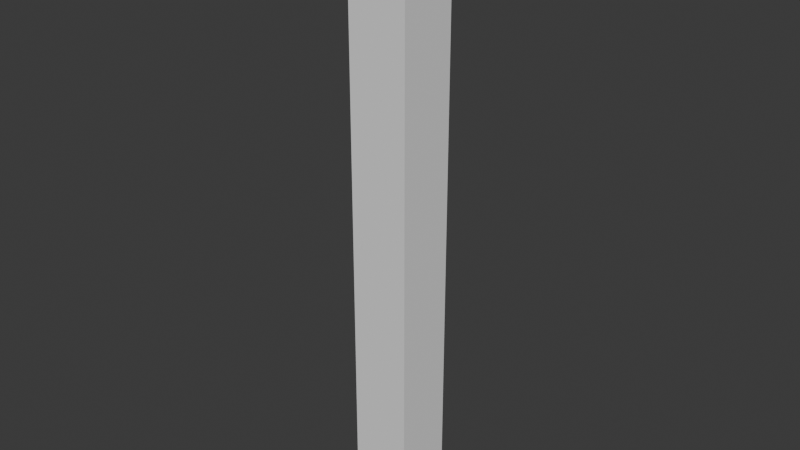 # Source: Crypt.blend  (saved by Blender 5.1.30; exported with 4.5.12 LTS)
import bpy
from mathutils import Matrix  # noqa: F401  (used for matrix-valued properties, if any)

bpy.ops.wm.read_factory_settings(use_empty=True)
scene = bpy.context.scene
scene.name = 'Scene'

# ---- collections
col_collection = bpy.data.collections.new('Collection'); scene.collection.children.link(col_collection)

# ---- images (referenced by path relative to the original .blend; pixels are not part of the script)
import os
ASSET_DIR = os.environ.get("B2B_ASSET_DIR", "")  # directory of the original .blend (textures are referenced by path, not embedded)
HERE = os.path.dirname(os.path.abspath(__file__))  # packed textures are extracted next to this script under _unpacked/

def load_image(name, relpath, width, height, colorspace="sRGB"):
    """Load a texture the original file referenced (path relative to the .blend, or extracted next to this script)."""
    p = next((c for c in (os.path.join(HERE, relpath), os.path.join(ASSET_DIR, relpath)) if relpath and os.path.exists(c)), "")
    if p:
        img = bpy.data.images.load(p, check_existing=True)
        img.name = name
    else:  # same state as the original file: an image datablock whose file is absent (Cycles renders it pink)
        img = bpy.data.images.new(name, width, height)
        img.source = "FILE"
        img.filepath = "//" + (relpath or name)
    img.colorspace_settings.name = colorspace
    return img
img_rock_purple_png = load_image('rock-purple.png', 'rock-purple.png', 1024, 1024, 'sRGB')
img_wall_cracked___orange_png = load_image('wall cracked - orange.png', 'wall cracked - orange.png', 1024, 1024, 'sRGB')
img_rock___darker_png = load_image('rock - darker.png', 'rock - darker.png', 1024, 1024, 'sRGB')

# ---- materials (node trees are filled in below, after node groups)
mat_rock___purple = bpy.data.materials.new('Rock - purple')
mat_rock___purple.use_backface_culling_lightprobe_volume = False
mat_rock___purple.use_transparent_shadow = False
mat_wall___orange = bpy.data.materials.new('Wall - Orange')
mat_wall___orange.use_backface_culling_lightprobe_volume = False
mat_wall___orange.use_transparent_shadow = False
mat_stone___dark = bpy.data.materials.new('Stone - Dark')
mat_stone___dark.use_backface_culling_lightprobe_volume = False
mat_stone___dark.use_transparent_shadow = False

# ---- node groups
ng_auto_smooth = bpy.data.node_groups.new('Auto Smooth', 'GeometryNodeTree')
_s = ng_auto_smooth.interface.new_socket(name='Geometry', in_out='OUTPUT', socket_type='NodeSocketGeometry')
_s = ng_auto_smooth.interface.new_socket(name='Geometry', in_out='INPUT', socket_type='NodeSocketGeometry')
_s = ng_auto_smooth.interface.new_socket(name='Angle', in_out='INPUT', socket_type='NodeSocketFloat')
_s.subtype = 'ANGLE'
_s.min_value = 0.0
_s.max_value = 3.142
ng_auto_smooth.is_modifier = True
_N = ng_auto_smooth.nodes; _L = ng_auto_smooth.links
n0 = _N.new('NodeGroupOutput'); n0.name = 'Group Output'; n0.location = (480, -100)
n1 = _N.new('NodeGroupInput'); n1.name = 'Group Input'; n1.location = (-420, -300)
n2 = _N.new('NodeGroupInput'); n2.name = 'Group Input.001'; n2.location = (-60, -100)
n3 = _N.new('GeometryNodeSetShadeSmooth'); n3.name = 'Set Shade Smooth'; n3.location = (120, -100)
n3.domain = 'EDGE'
n4 = _N.new('GeometryNodeSetShadeSmooth'); n4.name = 'Set Shade Smooth.001'; n4.location = (300, -100)
n5 = _N.new('GeometryNodeInputMeshEdgeAngle'); n5.name = 'Edge Angle'; n5.location = (-420, -220)
n6 = _N.new('GeometryNodeInputEdgeSmooth'); n6.name = 'Is Edge Smooth'; n6.location = (-60, -160)
n7 = _N.new('GeometryNodeInputShadeSmooth'); n7.name = 'Is Face Smooth'; n7.location = (-240, -340)
n8 = _N.new('FunctionNodeBooleanMath'); n8.name = 'Boolean Math'; n8.location = (-60, -220)
n9 = _N.new('FunctionNodeCompare'); n9.name = 'Compare'; n9.location = (-240, -180)
n9.operation = 'LESS_EQUAL'
_L.new(n5.outputs[0], n9.inputs[0])
_L.new(n4.outputs[0], n0.inputs[0])
_L.new(n1.outputs[1], n9.inputs[1])
_L.new(n9.outputs[0], n8.inputs[0])
_L.new(n7.outputs[0], n8.inputs[1])
_L.new(n2.outputs[0], n3.inputs[0])
_L.new(n6.outputs[0], n3.inputs[1])
_L.new(n3.outputs[0], n4.inputs[0])
_L.new(n8.outputs[0], n3.inputs[2])
n0.is_active_output = True

# ---- material node trees
mat_rock___purple.use_nodes = True; mat_rock___purple.node_tree.nodes.clear()
_N = mat_rock___purple.node_tree.nodes; _L = mat_rock___purple.node_tree.links
n0 = _N.new('ShaderNodeBsdfPrincipled'); n0.name = 'Principled BSDF'; n0.location = (10, 300)
n0.distribution = 'GGX'
n0.subsurface_method = 'RANDOM_WALK_SKIN'
n0.inputs[3].default_value = 1.45
n0.inputs[27].default_value = (0.0, 0.0, 0.0, 1.0)
n0.inputs[28].default_value = 1.0
n1 = _N.new('ShaderNodeOutputMaterial'); n1.name = 'Material Output'; n1.location = (300, 300)
n2 = _N.new('ShaderNodeTexImage'); n2.name = 'Image Texture'; n2.location = (-280, 280)
n2.image = img_rock_purple_png
_L.new(n0.outputs[0], n1.inputs[0])
_L.new(n2.outputs[0], n0.inputs[0])
n1.is_active_output = True
mat_wall___orange.use_nodes = True; mat_wall___orange.node_tree.nodes.clear()
_N = mat_wall___orange.node_tree.nodes; _L = mat_wall___orange.node_tree.links
n0 = _N.new('ShaderNodeBsdfPrincipled'); n0.name = 'Principled BSDF'; n0.location = (10, 300)
n0.distribution = 'GGX'
n0.subsurface_method = 'RANDOM_WALK_SKIN'
n0.inputs[3].default_value = 1.45
n0.inputs[27].default_value = (0.0, 0.0, 0.0, 1.0)
n0.inputs[28].default_value = 1.0
n1 = _N.new('ShaderNodeOutputMaterial'); n1.name = 'Material Output'; n1.location = (300, 300)
n2 = _N.new('ShaderNodeTexImage'); n2.name = 'Image Texture'; n2.location = (-280, 280)
n2.image = img_wall_cracked___orange_png
_L.new(n0.outputs[0], n1.inputs[0])
_L.new(n2.outputs[0], n0.inputs[0])
n1.is_active_output = True
mat_stone___dark.use_nodes = True; mat_stone___dark.node_tree.nodes.clear()
_N = mat_stone___dark.node_tree.nodes; _L = mat_stone___dark.node_tree.links
n0 = _N.new('ShaderNodeBsdfPrincipled'); n0.name = 'Principled BSDF'; n0.location = (10, 300)
n0.distribution = 'GGX'
n0.subsurface_method = 'RANDOM_WALK_SKIN'
n0.inputs[3].default_value = 1.45
n0.inputs[27].default_value = (0.0, 0.0, 0.0, 1.0)
n0.inputs[28].default_value = 1.0
n1 = _N.new('ShaderNodeOutputMaterial'); n1.name = 'Material Output'; n1.location = (300, 300)
n2 = _N.new('ShaderNodeTexImage'); n2.name = 'Image Texture'; n2.location = (-280, 280)
n2.image = img_rock___darker_png
_L.new(n0.outputs[0], n1.inputs[0])
_L.new(n2.outputs[0], n0.inputs[0])
n1.is_active_output = True

# ---- world
world_world = bpy.data.worlds.new('World'); scene.world = world_world
world_world.use_nodes = True; world_world.node_tree.nodes.clear()
_N = world_world.node_tree.nodes; _L = world_world.node_tree.links
n0 = _N.new('ShaderNodeOutputWorld'); n0.name = 'World Output'; n0.location = (200, 100)
n1 = _N.new('ShaderNodeBackground'); n1.name = 'Background'; n1.location = (-200, 100)
n1.inputs[0].default_value = (0.05088, 0.05088, 0.05088, 1.0)
_L.new(n1.outputs[0], n0.inputs[0])
n0.is_active_output = True
world_world.color = (0.05088, 0.05088, 0.05088)
world_world.sun_shadow_jitter_overblur = 0.0

# ---- meshes
me_plane_095 = bpy.data.meshes.new('Plane.095')
me_plane_095.from_pydata([(-0.1579, -1.226, 1.841), (1.204, -1.226, 1.058), (-1.215, -0.7332, -1.282), (-1.397, -0.881, -1.282), (-1.328, -1.12, -1.282), (-1.103, -1.12, -1.282), (-1.034, -0.881, -1.282), (-1.215, -0.7332, -1.212), (-1.397, -0.881, -1.212), (-1.328, -1.12, -1.212), (-1.103, -1.12, -1.212), (-1.034, -0.881, -1.212), (-1.215, -0.7726, -1.178), (-1.364, -0.8932, -1.178), (-1.307, -1.088, -1.178), (-1.124, -1.088, -1.178), (-1.067, -0.8932, -1.178), (-1.215, -0.7849, 0.6545), (-1.353, -0.897, 0.6545), (-1.301, -1.078, 0.6545), (-1.13, -1.078, 0.6545), (-1.078, -0.897, 0.6545), (-1.215, -0.7539, 0.6881), (-1.38, -0.8875, 0.6881), (-1.317, -1.103, 0.6881), (-1.114, -1.103, 0.6881), (-1.051, -0.8875, 0.6881), (-1.215, -0.7772, 0.7196), (-1.36, -0.8946, 0.7196), (-1.305, -1.085, 0.7196), (-1.126, -1.085, 0.7196), (-1.071, -0.8946, 0.7196), (-1.215, -0.7016, 0.8209), (-1.424, -0.8713, 0.8209), (-1.344, -1.146, 0.8209), (-1.086, -1.146, 0.8209), (-1.007, -0.8713, 0.8209), (-1.434, -1.174, -1.329), (-1.434, -1.174, -1.265), (-1.434, -0.6915, -1.329), (-1.434, -0.6915, -1.265), (-1.002, -1.174, -1.329), (-1.002, -1.174, -1.265), (-1.002, -0.6915, -1.329), (-1.002, -0.6915, -1.265), (-1.434, -1.174, 0.8215), (-1.434, -1.174, 0.8855), (-1.434, -0.6915, 0.8215), (-1.434, -0.6915, 0.8855), (-1.002, -1.174, 0.8215), (-1.002, -1.174, 0.8855), (-1.002, -0.6915, 0.8215), (-1.002, -0.6915, 0.8855), (0.9049, -0.7332, -1.282), (0.723, -0.881, -1.282), (0.7925, -1.12, -1.282), (1.017, -1.12, -1.282), (1.087, -0.881, -1.282), (0.9049, -0.7332, -1.212), (0.723, -0.881, -1.212), (0.7925, -1.12, -1.212), (1.017, -1.12, -1.212), (1.087, -0.881, -1.212), (0.9049, -0.7726, -1.178), (0.7565, -0.8932, -1.178), (0.8132, -1.088, -1.178), (0.9966, -1.088, -1.178), (1.053, -0.8932, -1.178), (0.9049, -0.7849, 0.6545), (0.767, -0.897, 0.6545), (0.8197, -1.078, 0.6545), (0.9901, -1.078, 0.6545), (1.043, -0.897, 0.6545), (0.9049, -0.7539, 0.6881), (0.7407, -0.8875, 0.6881), (0.8034, -1.103, 0.6881), (1.006, -1.103, 0.6881), (1.069, -0.8875, 0.6881), (0.9049, -0.7772, 0.7196), (0.7604, -0.8946, 0.7196), (0.8156, -1.085, 0.7196), (0.9942, -1.085, 0.7196), (1.049, -0.8946, 0.7196), (0.9049, -0.7016, 0.8209), (0.6962, -0.8713, 0.8209), (0.7759, -1.146, 0.8209), (1.034, -1.146, 0.8209), (1.114, -0.8713, 0.8209), (0.6867, -1.174, -1.329), (0.6867, -1.174, -1.265), (0.6867, -0.6915, -1.329), (0.6867, -0.6915, -1.265), (1.118, -1.174, -1.329), (1.118, -1.174, -1.265), (1.118, -0.6915, -1.329), (1.118, -0.6915, -1.265), (0.6867, -1.174, 0.8215), (0.6867, -1.174, 0.8855), (0.6867, -0.6915, 0.8215), (0.6867, -0.6915, 0.8855), (1.118, -1.174, 0.8215), (1.118, -1.174, 0.8855), (1.118, -0.6915, 0.8215), (1.118, -0.6915, 0.8855)], [(0, 1)], [(2, 3, 8, 7), (5, 6, 11, 10), (3, 4, 9, 8), (6, 2, 7, 11), (4, 5, 10, 9), (11, 7, 12, 16), (9, 10, 15, 14), (7, 8, 13, 12), (10, 11, 16, 15), (8, 9, 14, 13), (14, 15, 20, 19), (12, 13, 18, 17), (15, 16, 21, 20), (13, 14, 19, 18), (16, 12, 17, 21), (21, 17, 22, 26), (19, 20, 25, 24), (17, 18, 23, 22), (20, 21, 26, 25), (18, 19, 24, 23), (25, 26, 31, 30), (23, 24, 29, 28), (26, 22, 27, 31), (24, 25, 30, 29), (22, 23, 28, 27), (31, 27, 32, 36), (29, 30, 35, 34), (27, 28, 33, 32), (30, 31, 36, 35), (28, 29, 34, 33), (37, 38, 40, 39), (39, 40, 44, 43), (43, 44, 42, 41), (41, 42, 38, 37), (44, 40, 38, 42), (45, 46, 48, 47), (47, 48, 52, 51), (51, 52, 50, 49), (49, 50, 46, 45), (47, 51, 49, 45), (53, 54, 59, 58), (56, 57, 62, 61), (54, 55, 60, 59), (57, 53, 58, 62), (55, 56, 61, 60), (62, 58, 63, 67), (60, 61, 66, 65), (58, 59, 64, 63), (61, 62, 67, 66), (59, 60, 65, 64), (65, 66, 71, 70), (63, 64, 69, 68), (66, 67, 72, 71), (64, 65, 70, 69), (67, 63, 68, 72), (72, 68, 73, 77), (70, 71, 76, 75), (68, 69, 74, 73), (71, 72, 77, 76), (69, 70, 75, 74), (76, 77, 82, 81), (74, 75, 80, 79), (77, 73, 78, 82), (75, 76, 81, 80), (73, 74, 79, 78), (82, 78, 83, 87), (80, 81, 86, 85), (78, 79, 84, 83), (81, 82, 87, 86), (79, 80, 85, 84), (88, 89, 91, 90), (90, 91, 95, 94), (94, 95, 93, 92), (92, 93, 89, 88), (95, 91, 89, 93), (96, 97, 99, 98), (98, 99, 103, 102), (102, 103, 101, 100), (100, 101, 97, 96), (98, 102, 100, 96)])
me_plane_095.polygons.foreach_set('use_smooth', [True] * 80)
_uv = me_plane_095.uv_layers.new(name='UVMap')
_uv.uv.foreach_set('vector', [0.2956, 0.9976, 0.2062, 1.0, 0.2072, 0.9725, 0.293, 0.9715, 0.4875, 0.9562, 0.386, 0.9866, 0.3795, 0.9612, 0.4791, 0.928, 0.2062, 1.0, 0.1069, 0.9894, 0.1129, 0.9602, 0.2072, 0.9725, 0.386, 0.9866, 0.2956, 0.9976, 0.293, 0.9715, 0.3795, 0.9612, 0.1069, 0.9894, 0.004923, 0.9542, 0.01667, 0.9227, 0.1129, 0.9602, 0.3795, 0.9612, 0.293, 0.9715, 0.2918, 0.9558, 0.3752, 0.9408, 0.1129, 0.9602, 0.01667, 0.9227, 0.03142, 0.9091, 0.1183, 0.9386, 0.293, 0.9715, 0.2072, 0.9725, 0.2078, 0.9531, 0.2918, 0.9558, 0.4791, 0.928, 0.3795, 0.9612, 0.3752, 0.9408, 0.4617, 0.91, 0.2072, 0.9725, 0.1129, 0.9602, 0.1183, 0.9386, 0.2078, 0.9531, 0.1183, 0.9386, 0.03142, 0.9091, 0.05059, 0.1225, 0.1417, 0.09616, 0.2918, 0.9558, 0.2078, 0.9531, 0.2288, 0.08053, 0.3006, 0.07423, 0.4617, 0.91, 0.3752, 0.9408, 0.3713, 0.0918, 0.4472, 0.1177, 0.2078, 0.9531, 0.1183, 0.9386, 0.1417, 0.09616, 0.2288, 0.08053, 0.3752, 0.9408, 0.2918, 0.9558, 0.3006, 0.07423, 0.3713, 0.0918, 0.3713, 0.0918, 0.3006, 0.07423, 0.3017, 0.06042, 0.3757, 0.07433, 0.1417, 0.09616, 0.05059, 0.1225, 0.03376, 0.1009, 0.1372, 0.07486, 0.3006, 0.07423, 0.2288, 0.08053, 0.2274, 0.06255, 0.3017, 0.06042, 0.4472, 0.1177, 0.3713, 0.0918, 0.3757, 0.07433, 0.462, 0.1003, 0.2288, 0.08053, 0.1417, 0.09616, 0.1372, 0.07486, 0.2274, 0.06255, 0.462, 0.1003, 0.3757, 0.07433, 0.3794, 0.05889, 0.4602, 0.08044, 0.2274, 0.06255, 0.1372, 0.07486, 0.1333, 0.05526, 0.2264, 0.04719, 0.3757, 0.07433, 0.3017, 0.06042, 0.3026, 0.04911, 0.3794, 0.05889, 0.1372, 0.07486, 0.03376, 0.1009, 0.03542, 0.08489, 0.1333, 0.05526, 0.3017, 0.06042, 0.2274, 0.06255, 0.2264, 0.04719, 0.3026, 0.04911, 0.3794, 0.05889, 0.3026, 0.04911, 0.3053, 0.0127, 0.3844, 0.01459, 0.1333, 0.05526, 0.03542, 0.08489, 0.0, 0.03856, 0.1276, 0.0, 0.3026, 0.04911, 0.2264, 0.04719, 0.2316, 0.004636, 0.3053, 0.0127, 0.4602, 0.08044, 0.3794, 0.05889, 0.3844, 0.01459, 0.4875, 0.04249, 0.2264, 0.04719, 0.1333, 0.05526, 0.1276, 0.0, 0.2316, 0.004636, 0.7452, 0.2853, 0.7079, 0.3192, 0.5188, 0.3448, 0.4875, 0.3112, 0.4875, 0.3112, 0.5188, 0.3448, 0.5248, 0.5366, 0.4875, 0.5705, 0.4875, 0.5705, 0.5248, 0.5366, 0.7139, 0.511, 0.7452, 0.5445, 0.7452, 0.5445, 0.7139, 0.511, 0.7079, 0.3192, 0.7452, 0.2853, 0.5248, 0.5366, 0.5188, 0.3448, 0.7079, 0.3192, 0.7139, 0.511, 0.5188, 0.05952, 0.4875, 0.02596, 0.7452, 0.0, 0.7079, 0.03393, 0.7079, 0.03393, 0.7452, 0.0, 0.7452, 0.2593, 0.7139, 0.2257, 0.7139, 0.2257, 0.7452, 0.2593, 0.4875, 0.2853, 0.5248, 0.2513, 0.5248, 0.2513, 0.4875, 0.2853, 0.4875, 0.02596, 0.5188, 0.05952, 0.7079, 0.03393, 0.7139, 0.2257, 0.5248, 0.2513, 0.5188, 0.05952, 0.2956, 0.9976, 0.2062, 1.0, 0.2072, 0.9725, 0.293, 0.9715, 0.4875, 0.9562, 0.386, 0.9866, 0.3795, 0.9612, 0.4791, 0.928, 0.2062, 1.0, 0.1069, 0.9894, 0.1129, 0.9602, 0.2072, 0.9725, 0.386, 0.9866, 0.2956, 0.9976, 0.293, 0.9715, 0.3795, 0.9612, 0.1069, 0.9894, 0.004923, 0.9542, 0.01667, 0.9227, 0.1129, 0.9602, 0.3795, 0.9612, 0.293, 0.9715, 0.2918, 0.9558, 0.3752, 0.9408, 0.1129, 0.9602, 0.01667, 0.9227, 0.03142, 0.9091, 0.1183, 0.9386, 0.293, 0.9715, 0.2072, 0.9725, 0.2078, 0.9531, 0.2918, 0.9558, 0.4791, 0.928, 0.3795, 0.9612, 0.3752, 0.9408, 0.4617, 0.91, 0.2072, 0.9725, 0.1129, 0.9602, 0.1183, 0.9386, 0.2078, 0.9531, 0.1183, 0.9386, 0.03142, 0.9091, 0.05059, 0.1225, 0.1417, 0.09616, 0.2918, 0.9558, 0.2078, 0.9531, 0.2288, 0.08053, 0.3006, 0.07423, 0.4617, 0.91, 0.3752, 0.9408, 0.3713, 0.0918, 0.4472, 0.1177, 0.2078, 0.9531, 0.1183, 0.9386, 0.1417, 0.09616, 0.2288, 0.08053, 0.3752, 0.9408, 0.2918, 0.9558, 0.3006, 0.07423, 0.3713, 0.0918, 0.3713, 0.0918, 0.3006, 0.07423, 0.3017, 0.06042, 0.3757, 0.07433, 0.1417, 0.09616, 0.05059, 0.1225, 0.03376, 0.1009, 0.1372, 0.07486, 0.3006, 0.07423, 0.2288, 0.08053, 0.2274, 0.06255, 0.3017, 0.06042, 0.4472, 0.1177, 0.3713, 0.0918, 0.3757, 0.07433, 0.462, 0.1003, 0.2288, 0.08053, 0.1417, 0.09616, 0.1372, 0.07486, 0.2274, 0.06255, 0.462, 0.1003, 0.3757, 0.07433, 0.3794, 0.05889, 0.4602, 0.08044, 0.2274, 0.06255, 0.1372, 0.07486, 0.1333, 0.05526, 0.2264, 0.04719, 0.3757, 0.07433, 0.3017, 0.06042, 0.3026, 0.04911, 0.3794, 0.05889, 0.1372, 0.07486, 0.03376, 0.1009, 0.03542, 0.08489, 0.1333, 0.05526, 0.3017, 0.06042, 0.2274, 0.06255, 0.2264, 0.04719, 0.3026, 0.04911, 0.3794, 0.05889, 0.3026, 0.04911, 0.3053, 0.0127, 0.3844, 0.01459, 0.1333, 0.05526, 0.03542, 0.08489, 0.0, 0.03856, 0.1276, 0.0, 0.3026, 0.04911, 0.2264, 0.04719, 0.2316, 0.004636, 0.3053, 0.0127, 0.4602, 0.08044, 0.3794, 0.05889, 0.3844, 0.01459, 0.4875, 0.04249, 0.2264, 0.04719, 0.1333, 0.05526, 0.1276, 0.0, 0.2316, 0.004636, 0.7452, 0.2853, 0.7079, 0.3192, 0.5188, 0.3448, 0.4875, 0.3112, 0.4875, 0.3112, 0.5188, 0.3448, 0.5248, 0.5366, 0.4875, 0.5705, 0.4875, 0.5705, 0.5248, 0.5366, 0.7139, 0.511, 0.7452, 0.5445, 0.7452, 0.5445, 0.7139, 0.511, 0.7079, 0.3192, 0.7452, 0.2853, 0.5248, 0.5366, 0.5188, 0.3448, 0.7079, 0.3192, 0.7139, 0.511, 0.5188, 0.05952, 0.4875, 0.02596, 0.7452, 0.0, 0.7079, 0.03393, 0.7079, 0.03393, 0.7452, 0.0, 0.7452, 0.2593, 0.7139, 0.2257, 0.7139, 0.2257, 0.7452, 0.2593, 0.4875, 0.2853, 0.5248, 0.2513, 0.5248, 0.2513, 0.4875, 0.2853, 0.4875, 0.02596, 0.5188, 0.05952, 0.7079, 0.03393, 0.7139, 0.2257, 0.5248, 0.2513, 0.5188, 0.05952])
me_plane_095.materials.append(mat_rock___purple)
me_plane_095.materials.append(mat_wall___orange)
me_plane_095.materials.append(mat_stone___dark)
me_plane_095.update()
me_cube = bpy.data.meshes.new('Cube')
me_cube.from_pydata([(-1.0, -1.0, -72.57), (-1.0, -1.0, 1.0), (-1.0, 7.0, -72.57), (-1.0, 7.0, 1.0), (7.0, -1.0, -72.57), (7.0, -1.0, 1.0), (7.0, 7.0, -72.57), (7.0, 7.0, 1.0)], [], [(0, 1, 3, 2), (2, 3, 7, 6), (6, 7, 5, 4), (4, 5, 1, 0), (2, 6, 4, 0), (7, 3, 1, 5)])
_uv = me_cube.uv_layers.new(name='UVMap')
_uv.uv.foreach_set('vector', [0.375, 0.0, 0.625, 0.0, 0.625, 0.25, 0.375, 0.25, 0.375, 0.25, 0.625, 0.25, 0.625, 0.5, 0.375, 0.5, 0.375, 0.5, 0.625, 0.5, 0.625, 0.75, 0.375, 0.75, 0.375, 0.75, 0.625, 0.75, 0.625, 1.0, 0.375, 1.0, 0.125, 0.5, 0.375, 0.5, 0.375, 0.75, 0.125, 0.75, 0.625, 0.5, 0.875, 0.5, 0.875, 0.75, 0.625, 0.75])
me_cube.update()
me_plane_001 = bpy.data.meshes.new('Plane.001')
me_plane_001.from_pydata([(-0.1577, -0.5817, -1.329), (-0.1577, -0.5817, 0.4354), (0.5135, -0.5817, -1.329), (0.5135, -0.5817, 0.4354), (-0.1577, -0.6732, 0.4354), (-0.1577, -0.6732, -1.329), (0.5135, -0.6732, -1.329), (0.5135, -0.6732, 0.4354)], [], [(2, 0, 1, 3), (7, 3, 1, 4), (5, 0, 2, 6), (3, 7, 6, 2), (5, 6, 7, 4), (5, 4, 1, 0)])
me_plane_001.polygons.foreach_set('material_index', [2, 2, 2, 2, 2, 2])
_uv = me_plane_001.uv_layers.new(name='UVMap')
_uv.uv.foreach_set('vector', [0.375, 0.875, 0.375, 1.0, 0.625, 1.0, 0.625, 0.875, 0.75, 0.5, 0.75, 0.75, 0.875, 0.75, 0.875, 0.5, 0.125, 0.5, 0.125, 0.75, 0.25, 0.75, 0.25, 0.5, 0.625, 0.875, 0.625, 0.375, 0.25, 0.5, 0.375, 0.875, 0.125, 0.5, 0.25, 0.5, 0.625, 0.375, 0.875, 0.5, 0.375, 0.25, 0.625, 0.25, 0.875, 0.75, 0.375, 1.0])
me_plane_001.materials.append(mat_rock___purple)
me_plane_001.materials.append(mat_wall___orange)
me_plane_001.materials.append(mat_stone___dark)
me_plane_001.update()
me_plane_002 = bpy.data.meshes.new('Plane.002')
me_plane_002.from_pydata([(-0.1577, -0.5817, -1.329), (-0.1577, -0.5817, 0.4354), (0.5135, -0.5817, -1.329), (0.5135, -0.5817, 0.4354), (-0.1577, -0.6732, 0.4354), (-0.1577, -0.6732, -1.329), (0.5135, -0.6732, -1.329), (0.5135, -0.6732, 0.4354)], [], [(2, 0, 1, 3), (7, 3, 1, 4), (5, 0, 2, 6), (3, 7, 6, 2), (5, 6, 7, 4), (5, 4, 1, 0)])
me_plane_002.polygons.foreach_set('material_index', [2, 2, 2, 2, 2, 2])
_uv = me_plane_002.uv_layers.new(name='UVMap')
_uv.uv.foreach_set('vector', [0.375, 0.875, 0.375, 1.0, 0.625, 1.0, 0.625, 0.875, 0.75, 0.5, 0.75, 0.75, 0.875, 0.75, 0.875, 0.5, 0.125, 0.5, 0.125, 0.75, 0.25, 0.75, 0.25, 0.5, 0.625, 0.875, 0.625, 0.375, 0.25, 0.5, 0.375, 0.875, 0.125, 0.5, 0.25, 0.5, 0.625, 0.375, 0.875, 0.5, 0.375, 0.25, 0.625, 0.25, 0.875, 0.75, 0.375, 1.0])
me_plane_002.materials.append(mat_rock___purple)
me_plane_002.materials.append(mat_wall___orange)
me_plane_002.materials.append(mat_stone___dark)
me_plane_002.update()
me_plane_003 = bpy.data.meshes.new('Plane.003')
me_plane_003.from_pydata([(-1.52, 1.841, 0.8855), (-1.52, -1.303, 0.8855), (-1.434, -0.5798, 0.8855), (1.118, -0.5798, 0.8855), (-1.434, 1.841, 0.8855), (1.118, 1.841, 0.8855), (-1.399, -1.303, 1.058), (-1.399, -1.226, 1.058), (-1.52, -1.303, 1.058), (-1.52, -1.303, 1.208), (-1.52, 1.841, 1.208), (-1.399, -1.303, 1.128), (-1.399, -1.226, 1.128), (1.204, 1.841, 0.8855), (1.204, -1.303, 0.8855), (1.083, -1.303, 1.058), (1.083, -1.226, 1.058), (-0.1579, -1.303, 1.841), (-0.1579, -1.303, 1.99), (1.204, -1.303, 1.208), (-0.1579, 1.841, 1.99), (1.204, 1.841, 1.208), (1.083, -1.303, 1.128), (1.083, -1.226, 1.128), (-0.1579, -1.226, 1.841)], [], [(15, 16, 7, 6), (19, 21, 20, 18), (2, 3, 5, 13, 14, 1, 0, 4), (13, 21, 19, 14), (20, 21, 13, 5, 4, 0, 10), (11, 12, 24, 17), (6, 7, 12, 11), (9, 18, 20, 10), (22, 17, 24, 23), (15, 22, 23, 16), (8, 9, 10, 0, 1), (17, 22, 15, 6, 11, 8, 1, 14, 19, 18), (17, 18, 9, 8, 11)])
me_plane_003.polygons.foreach_set('use_smooth', [True] * 13)
_uv = me_plane_003.uv_layers.new(name='UVMap')
_uv.uv.foreach_set('vector', [0.8022, 0.5246, 0.8022, 3.43e-08, 0.8022, 3.43e-08, 0.8022, 0.5246, 0.1597, 0.1835, 0.1616, 0.8597, 0.4669, 0.8588, 0.4629, 0.1822, 0.01302, 0.4157, 0.3972, 0.4157, 0.3972, 3.589e-08, 0.4102, 3.589e-08, 0.4102, 0.5246, 0.0, 0.5246, 5.384e-08, 0.0, 0.01302, 0.0, 0.8724, 0.0, 0.1611, 0.8596, 0.1619, 0.1793, 0.8724, 0.5246, 0.4669, 0.8588, 0.1616, 0.8597, 0.4102, 3.589e-08, 0.7954, 0.8186, 0.01302, 0.0, 0.8724, 0.0, 0.1616, 0.8597, 0.1681, 0.1656, 0.1676, 0.1497, 0.4625, 0.1403, 0.4626, 0.1563, 0.8022, 0.5246, 0.8022, 3.43e-08, 0.1676, 0.1497, 0.1681, 0.1656, 0.1597, 0.1835, 0.4629, 0.1822, 0.4669, 0.8588, 0.1616, 0.8597, 0.1681, 0.1656, 0.4626, 0.1563, 0.4625, 0.1403, 0.1676, 0.1497, 0.8022, 0.5246, 0.1681, 0.1656, 0.1676, 0.1497, 0.8022, 3.43e-08, 0.1374, 0.1708, 0.1619, 0.1793, 0.1611, 0.8596, 0.8724, 0.0, 0.8724, 0.5246, 0.4626, 0.1563, 0.1681, 0.1656, 0.9245, 0.392, 0.8022, 0.5246, 0.1681, 0.1656, 0.9245, 0.4102, 0.8984, 0.4102, 0.8984, 0.4102, 0.1597, 0.1835, 0.4629, 0.1822, 0.4626, 0.1563, 0.4629, 0.1822, 0.1597, 0.1835, 0.1394, 0.1665, 0.1681, 0.1656])
me_plane_003.materials.append(mat_rock___purple)
me_plane_003.materials.append(mat_wall___orange)
me_plane_003.materials.append(mat_stone___dark)
me_plane_003.update()
me_plane_004 = bpy.data.meshes.new('Plane.004')
me_plane_004.from_pydata([(-1.434, -0.5798, 0.8855), (1.118, -0.5798, 0.8855), (-1.434, 1.841, 0.8855), (1.118, 1.841, 0.8855), (-1.434, 1.841, -1.329), (-1.434, -0.5798, -1.329), (1.118, -0.5798, -1.329), (1.118, 1.841, -1.329), (0.5135, -0.5798, -1.329), (0.5135, -0.5798, 0.4354), (-0.8344, -0.5798, -1.329), (-0.8344, -0.5798, 0.4354), (-1.434, -0.5798, 0.322), (-1.434, 1.841, 0.322), (1.118, -0.5798, 0.322), (1.118, 1.841, 0.322)], [], [(13, 12, 0, 2), (1, 0, 12, 5, 10, 11, 9, 8, 6, 14), (14, 15, 3, 1), (4, 5, 12, 13), (6, 7, 15, 14), (13, 15, 7, 4), (2, 3, 15, 13)])
me_plane_004.polygons.foreach_set('use_smooth', [True] * 7)
me_plane_004.polygons.foreach_set('material_index', [1, 1, 1, 1, 1, 0, 0])
_uv = me_plane_004.uv_layers.new(name='UVMap')
_uv.uv.foreach_set('vector', [0.2145, 0.6564, 0.4132, 0.6564, 0.4132, 0.8186, 0.2145, 0.8186, 0.5968, 0.8186, 0.4132, 0.8186, 0.4132, 0.6564, 0.4132, 0.1814, 0.4563, 0.1814, 0.4563, 0.6891, 0.5533, 0.6891, 0.5533, 0.1814, 0.5968, 0.1814, 0.5968, 0.6564, 0.5968, 0.6564, 0.7954, 0.6564, 0.7954, 0.8186, 0.5968, 0.8186, 0.2145, 0.1814, 0.4132, 0.1814, 0.4132, 0.6564, 0.2145, 0.6564, 0.5968, 0.1814, 0.7954, 0.1814, 0.7954, 0.6564, 0.5968, 0.6564, 0.06431, 0.04617, 0.7954, 0.6564, 0.7954, 0.1814, 0.2145, 0.1814, 0.01302, 0.0, 0.7954, 0.8186, 0.7954, 0.6564, 0.06431, 0.04617])
me_plane_004.materials.append(mat_rock___purple)
me_plane_004.materials.append(mat_wall___orange)
me_plane_004.materials.append(mat_stone___dark)
me_plane_004.update()
me_plane_005 = bpy.data.meshes.new('Plane.005')
me_plane_005.from_pydata([(-0.8344, -0.726, 0.4354), (0.5135, -0.726, 0.4354), (-0.8344, -0.726, -1.329), (0.5135, -0.726, -1.329), (-0.9642, -0.5868, -1.329), (-0.9642, -0.5868, 0.5812), (0.6433, -0.5868, 0.5812), (0.6433, -0.5868, -1.329), (0.5135, -0.5868, -1.329), (-0.8344, -0.5868, -1.329), (-0.8344, -0.5868, 0.4354), (0.5135, -0.5868, 0.4354), (0.6433, -0.726, -1.329), (-0.9642, -0.726, -1.329), (0.6433, -0.726, 0.5812), (-0.9642, -0.726, 0.5812)], [], [(2, 0, 1, 3, 12, 14, 15, 13), (0, 10, 11, 1), (11, 10, 9, 4, 5, 6, 7, 8), (2, 9, 10, 0), (15, 5, 4, 13), (1, 11, 8, 3), (12, 7, 6, 14), (14, 6, 5, 15)])
me_plane_005.polygons.foreach_set('use_smooth', [True] * 8)
_uv = me_plane_005.uv_layers.new(name='UVMap')
_uv.uv.foreach_set('vector', [0.446, 0.0, 0.446, 0.5536, 0.792, 0.5536, 0.792, 3.267e-08, 0.8253, 3.267e-08, 0.8253, 0.5994, 0.4127, 0.5994, 0.4127, 0.0, 0.0, 0.5994, 0.04367, 0.5994, 0.04367, 0.9454, 0.0, 0.9454, 0.03332, 0.5536, 0.3793, 0.5536, 0.3793, 3.267e-08, 0.4127, 3.267e-08, 0.4127, 0.5994, 0.0, 0.5994, 5.445e-08, 0.0, 0.03332, 0.0, 0.9563, 0.0, 1.0, 1.089e-08, 1.0, 0.5536, 0.9563, 0.5536, 0.869, 0.5994, 0.8253, 0.5994, 0.8253, 0.0, 0.869, 1.089e-08, 0.9563, 0.5536, 0.9127, 0.5536, 0.9127, 0.0, 0.9563, 1.089e-08, 0.869, 0.0, 0.9127, 1.089e-08, 0.9127, 0.5994, 0.869, 0.5994, 0.9127, 0.5536, 0.9563, 0.5536, 0.9563, 0.9663, 0.9127, 0.9663])
me_plane_005.materials.append(mat_rock___purple)
me_plane_005.materials.append(mat_wall___orange)
me_plane_005.materials.append(mat_stone___dark)
me_plane_005.update()
me_plane_006 = bpy.data.meshes.new('Plane.006')
me_plane_006.from_pydata([(-1.399, -1.226, 1.058), (-1.399, -1.226, 1.128), (1.083, -1.226, 1.058), (1.083, -1.226, 1.128), (-0.1579, -1.226, 1.841)], [], [(0, 2, 3, 4, 1)])
me_plane_006.polygons.foreach_set('use_smooth', [True] * 1)
_uv = me_plane_006.uv_layers.new(name='UVMap')
_uv.uv.foreach_set('vector', [0.8022, 3.43e-08, 0.8022, 3.43e-08, 0.1676, 0.1497, 0.4625, 0.1403, 0.1676, 0.1497])
me_plane_006.materials.append(mat_rock___purple)
me_plane_006.materials.append(mat_wall___orange)
me_plane_006.materials.append(mat_stone___dark)
me_plane_006.update()

# ---- objects
ob_plane_053 = bpy.data.objects.new('Plane.053', me_plane_095)
ob_cube = bpy.data.objects.new('Cube', me_cube)
ob_plane_001 = bpy.data.objects.new('Plane.001', me_plane_001)
ob_plane_002 = bpy.data.objects.new('Plane.002', me_plane_002)
ob_plane_003 = bpy.data.objects.new('Plane.003', me_plane_003)
ob_plane_004 = bpy.data.objects.new('Plane.004', me_plane_004)
ob_plane_005 = bpy.data.objects.new('Plane.005', me_plane_005)
ob_plane_006 = bpy.data.objects.new('Plane.006', me_plane_006)

# ---- transforms, parenting, visibility, modifiers, constraints
ob_plane_053.location = (-1.368, -0.6036, 3.211)
ob_plane_053.scale = (2.711, 2.423, 2.423)
_m = ob_plane_053.modifiers.new('Auto Smooth', 'NODES')
_m.node_group = ng_auto_smooth
_gi = [s.identifier for s in ng_auto_smooth.interface.items_tree if s.item_type == 'SOCKET' and s.in_out == 'INPUT']
_m[_gi[1]] = 0.5236  # Angle
ob_cube.location = (-4.809, -3.141, -1.009)
ob_plane_001.location = (-1.368, -0.6036, 3.211)
ob_plane_001.scale = (2.711, 2.423, 2.423)
_m = ob_plane_001.modifiers.new('Auto Smooth', 'NODES')
_m.node_group = ng_auto_smooth
_gi = [s.identifier for s in ng_auto_smooth.interface.items_tree if s.item_type == 'SOCKET' and s.in_out == 'INPUT']
_m[_gi[1]] = 0.5236  # Angle
ob_plane_002.location = (-3.203, -0.6036, 3.211)
ob_plane_002.scale = (2.711, 2.423, 2.423)
_m = ob_plane_002.modifiers.new('Auto Smooth', 'NODES')
_m.node_group = ng_auto_smooth
_gi = [s.identifier for s in ng_auto_smooth.interface.items_tree if s.item_type == 'SOCKET' and s.in_out == 'INPUT']
_m[_gi[1]] = 0.5236  # Angle
ob_plane_003.location = (-1.368, -0.6036, 3.211)
ob_plane_003.scale = (2.711, 2.423, 2.423)
_m = ob_plane_003.modifiers.new('Auto Smooth', 'NODES')
_m.node_group = ng_auto_smooth
_gi = [s.identifier for s in ng_auto_smooth.interface.items_tree if s.item_type == 'SOCKET' and s.in_out == 'INPUT']
_m[_gi[1]] = 0.5236  # Angle
ob_plane_004.location = (-1.368, -0.6036, 3.211)
ob_plane_004.scale = (2.711, 2.423, 2.423)
_m = ob_plane_004.modifiers.new('Auto Smooth', 'NODES')
_m.node_group = ng_auto_smooth
_gi = [s.identifier for s in ng_auto_smooth.interface.items_tree if s.item_type == 'SOCKET' and s.in_out == 'INPUT']
_m[_gi[1]] = 0.5236  # Angle
ob_plane_005.location = (-1.368, -0.6036, 3.211)
ob_plane_005.scale = (2.711, 2.423, 2.423)
_m = ob_plane_005.modifiers.new('Auto Smooth', 'NODES')
_m.node_group = ng_auto_smooth
_gi = [s.identifier for s in ng_auto_smooth.interface.items_tree if s.item_type == 'SOCKET' and s.in_out == 'INPUT']
_m[_gi[1]] = 0.5236  # Angle
ob_plane_006.location = (-1.368, -0.6036, 3.211)
ob_plane_006.scale = (2.711, 2.423, 2.423)
_m = ob_plane_006.modifiers.new('Auto Smooth', 'NODES')
_m.node_group = ng_auto_smooth
_gi = [s.identifier for s in ng_auto_smooth.interface.items_tree if s.item_type == 'SOCKET' and s.in_out == 'INPUT']
_m[_gi[1]] = 0.5236  # Angle

# ---- collection membership
col_collection.objects.link(ob_plane_053)
col_collection.objects.link(ob_cube)
col_collection.objects.link(ob_plane_001)
col_collection.objects.link(ob_plane_002)
col_collection.objects.link(ob_plane_003)
col_collection.objects.link(ob_plane_004)
col_collection.objects.link(ob_plane_005)
col_collection.objects.link(ob_plane_006)

# ---- scene / render settings (as saved in the file)
scene.frame_start = 1; scene.frame_end = 250; scene.frame_set(1)
scene.render.engine = 'BLENDER_EEVEE_NEXT'
scene.render.bake_bias = 0.0
scene.render.bake_samples = 0
scene.cycles.sampling_pattern = 'TABULATED_SOBOL'
scene.eevee.use_volume_custom_range = False
bpy.context.view_layer.update()

# ---- added for rendering (the .blend has no active camera and no usable light): camera, sun
cam_auto = bpy.data.cameras.new('AutoCamera')
cam_auto.lens = 50.0
cam_auto.sensor_width = 36.0
cam_auto.clip_end = 1337.94
ob_auto_camera = bpy.data.objects.new('AutoCamera', cam_auto)
scene.collection.objects.link(ob_auto_camera)
ob_auto_camera.location = (74.4272, -91.6251, 28.2144)
ob_auto_camera.rotation_euler = (1.09748, -7.21219e-08, 0.694738)
scene.camera = ob_auto_camera
light_auto_sun = bpy.data.lights.new('AutoSun', 'SUN')
light_auto_sun.energy = 3.0
light_auto_sun.angle = 0.0523599
ob_auto_sun = bpy.data.objects.new('AutoSun', light_auto_sun)
scene.collection.objects.link(ob_auto_sun)
ob_auto_sun.rotation_euler = (0.872665, 0.174533, 0.523599)
bpy.context.view_layer.update()
